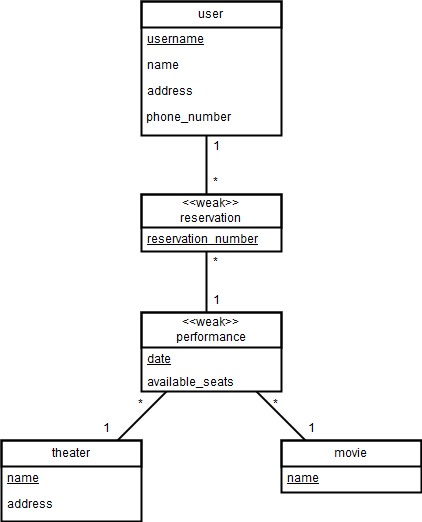

The diagram above was exported from draw.io. Its source (the exported page's mxGraphModel, read from the mxfile embedded in the PNG):
<mxGraphModel dx="1430" dy="766" grid="1" gridSize="10" guides="1" tooltips="1" connect="1" arrows="1" fold="1" page="1" pageScale="1" pageWidth="850" pageHeight="1100" background="#ffffff" math="0" shadow="0">
  <root>
    <mxCell id="0" />
    <mxCell id="1" parent="0" />
    <mxCell id="2" value="" style="line;strokeWidth=2;direction=east;html=1;fillColor=#FFFF33;gradientColor=#FFFF33;rotation=45;" vertex="1" parent="1">
      <mxGeometry x="530" y="540" width="160" height="10" as="geometry" />
    </mxCell>
    <mxCell id="3" value="" style="line;strokeWidth=2;direction=north;html=1;fillColor=#FFFF33;gradientColor=#FFFF33;rotation=45;" vertex="1" parent="1">
      <mxGeometry x="480" y="470" width="10" height="160" as="geometry" />
    </mxCell>
    <mxCell id="4" value="" style="line;strokeWidth=2;direction=south;html=1;fillColor=#FFFF33;gradientColor=#FFFF33;" vertex="1" parent="1">
      <mxGeometry x="540" y="333" width="10" height="160" as="geometry" />
    </mxCell>
    <mxCell id="5" value="" style="line;strokeWidth=2;direction=south;html=1;fillColor=#FFFF33;gradientColor=#FFFF33;" vertex="1" parent="1">
      <mxGeometry x="540" y="207" width="10" height="160" as="geometry" />
    </mxCell>
    <mxCell id="6" value="user" style="swimlane;html=1;fontStyle=0;childLayout=stackLayout;horizontal=1;startSize=26;fillColor=none;horizontalStack=0;resizeParent=1;resizeLast=0;collapsible=1;marginBottom=0;swimlaneFillColor=#ffffff;strokeColor=#000000;strokeWidth=2;verticalAlign=middle;" vertex="1" parent="1">
      <mxGeometry x="480" y="140" width="140" height="134" as="geometry" />
    </mxCell>
    <mxCell id="7" value="&lt;u&gt;username&lt;/u&gt;" style="text;html=1;strokeColor=none;fillColor=none;align=left;verticalAlign=top;spacingLeft=4;spacingRight=4;whiteSpace=wrap;overflow=hidden;rotatable=0;points=[[0,0.5],[1,0.5]];portConstraint=eastwest;" vertex="1" parent="6">
      <mxGeometry y="26" width="140" height="26" as="geometry" />
    </mxCell>
    <mxCell id="8" value="name" style="text;html=1;strokeColor=none;fillColor=none;align=left;verticalAlign=top;spacingLeft=4;spacingRight=4;whiteSpace=wrap;overflow=hidden;rotatable=0;points=[[0,0.5],[1,0.5]];portConstraint=eastwest;" vertex="1" parent="6">
      <mxGeometry y="52" width="140" height="26" as="geometry" />
    </mxCell>
    <mxCell id="9" value="address" style="text;html=1;strokeColor=none;fillColor=none;align=left;verticalAlign=top;spacingLeft=4;spacingRight=4;whiteSpace=wrap;overflow=hidden;rotatable=0;points=[[0,0.5],[1,0.5]];portConstraint=eastwest;" vertex="1" parent="6">
      <mxGeometry y="78" width="140" height="26" as="geometry" />
    </mxCell>
    <mxCell id="10" value="&amp;nbsp;phone_number" style="text;html=1;" vertex="1" parent="6">
      <mxGeometry y="104" width="140" height="30" as="geometry" />
    </mxCell>
    <mxCell id="11" value="&amp;lt;&amp;lt;weak&amp;gt;&amp;gt;&lt;br&gt;reservation&lt;br&gt;" style="swimlane;html=1;fontStyle=0;childLayout=stackLayout;horizontal=1;startSize=33;fillColor=none;horizontalStack=0;resizeParent=1;resizeLast=0;collapsible=1;marginBottom=0;swimlaneFillColor=#ffffff;strokeColor=#000000;strokeWidth=2;" vertex="1" parent="1">
      <mxGeometry x="480" y="333" width="140" height="57" as="geometry">
        <mxRectangle x="10" y="120" width="90" height="30" as="alternateBounds" />
      </mxGeometry>
    </mxCell>
    <mxCell id="12" value="&lt;u&gt;reservation_number&lt;/u&gt;" style="text;html=1;strokeColor=none;fillColor=none;align=left;verticalAlign=top;spacingLeft=4;spacingRight=4;whiteSpace=wrap;overflow=hidden;rotatable=0;points=[[0,0.5],[1,0.5]];portConstraint=eastwest;" vertex="1" parent="11">
      <mxGeometry y="33" width="140" height="24" as="geometry" />
    </mxCell>
    <mxCell id="13" value="&amp;lt;&amp;lt;weak&amp;gt;&amp;gt;&lt;br&gt;performance&lt;br&gt;" style="swimlane;html=1;fontStyle=0;childLayout=stackLayout;horizontal=1;startSize=35;fillColor=none;horizontalStack=0;resizeParent=1;resizeLast=0;collapsible=1;marginBottom=0;swimlaneFillColor=#ffffff;strokeColor=#000000;strokeWidth=2;" vertex="1" parent="1">
      <mxGeometry x="480" y="451" width="140" height="79" as="geometry" />
    </mxCell>
    <mxCell id="14" value="&lt;u&gt;date&lt;br&gt;&lt;/u&gt;" style="text;html=1;strokeColor=none;fillColor=none;align=left;verticalAlign=top;spacingLeft=4;spacingRight=4;whiteSpace=wrap;overflow=hidden;rotatable=0;points=[[0,0.5],[1,0.5]];portConstraint=eastwest;" vertex="1" parent="13">
      <mxGeometry y="35" width="140" height="25" as="geometry" />
    </mxCell>
    <mxCell id="15" value="theater" style="swimlane;html=1;fontStyle=0;childLayout=stackLayout;horizontal=1;startSize=26;fillColor=none;horizontalStack=0;resizeParent=1;resizeLast=0;collapsible=1;marginBottom=0;swimlaneFillColor=#ffffff;strokeColor=#000000;strokeWidth=2;" vertex="1" parent="1">
      <mxGeometry x="340" y="579" width="140" height="81" as="geometry" />
    </mxCell>
    <mxCell id="16" value="&lt;u&gt;name&lt;/u&gt;" style="text;html=1;strokeColor=none;fillColor=none;align=left;verticalAlign=top;spacingLeft=4;spacingRight=4;whiteSpace=wrap;overflow=hidden;rotatable=0;points=[[0,0.5],[1,0.5]];portConstraint=eastwest;" vertex="1" parent="15">
      <mxGeometry y="26" width="140" height="26" as="geometry" />
    </mxCell>
    <mxCell id="17" value="address" style="text;html=1;strokeColor=none;fillColor=none;align=left;verticalAlign=top;spacingLeft=4;spacingRight=4;whiteSpace=wrap;overflow=hidden;rotatable=0;points=[[0,0.5],[1,0.5]];portConstraint=eastwest;" vertex="1" parent="15">
      <mxGeometry y="52" width="140" height="26" as="geometry" />
    </mxCell>
    <mxCell id="18" value="movie" style="swimlane;html=1;fontStyle=0;childLayout=stackLayout;horizontal=1;startSize=26;fillColor=none;horizontalStack=0;resizeParent=1;resizeLast=0;collapsible=1;marginBottom=0;swimlaneFillColor=#ffffff;strokeColor=#000000;strokeWidth=2;" vertex="1" parent="1">
      <mxGeometry x="620" y="579" width="140" height="52" as="geometry" />
    </mxCell>
    <mxCell id="19" value="&lt;u&gt;name&lt;/u&gt;" style="text;html=1;strokeColor=none;fillColor=none;align=left;verticalAlign=top;spacingLeft=4;spacingRight=4;whiteSpace=wrap;overflow=hidden;rotatable=0;points=[[0,0.5],[1,0.5]];portConstraint=eastwest;" vertex="1" parent="18">
      <mxGeometry y="26" width="140" height="26" as="geometry" />
    </mxCell>
    <mxCell id="20" value="1" style="text;html=1;resizable=0;points=[];autosize=1;align=left;verticalAlign=top;spacingTop=-4;" vertex="1" parent="1">
      <mxGeometry x="550" y="277" width="20" height="20" as="geometry" />
    </mxCell>
    <mxCell id="21" value="*" style="text;html=1;resizable=0;points=[];autosize=1;align=left;verticalAlign=top;spacingTop=-4;" vertex="1" parent="1">
      <mxGeometry x="550" y="313" width="20" height="20" as="geometry" />
    </mxCell>
    <mxCell id="22" value="*" style="text;html=1;resizable=0;points=[];autosize=1;align=left;verticalAlign=top;spacingTop=-4;" vertex="1" parent="1">
      <mxGeometry x="550" y="393" width="20" height="20" as="geometry" />
    </mxCell>
    <mxCell id="23" value="1" style="text;html=1;resizable=0;points=[];autosize=1;align=left;verticalAlign=top;spacingTop=-4;" vertex="1" parent="1">
      <mxGeometry x="550" y="431" width="20" height="20" as="geometry" />
    </mxCell>
    <mxCell id="24" value="1" style="text;html=1;resizable=0;points=[];autosize=1;align=left;verticalAlign=top;spacingTop=-4;" vertex="1" parent="1">
      <mxGeometry x="645" y="559" width="20" height="20" as="geometry" />
    </mxCell>
    <mxCell id="25" value="*" style="text;html=1;resizable=0;points=[];autosize=1;align=left;verticalAlign=top;spacingTop=-4;" vertex="1" parent="1">
      <mxGeometry x="610" y="535" width="20" height="20" as="geometry" />
    </mxCell>
    <mxCell id="26" value="1" style="text;html=1;resizable=0;points=[];autosize=1;align=left;verticalAlign=top;spacingTop=-4;" vertex="1" parent="1">
      <mxGeometry x="440" y="559" width="20" height="20" as="geometry" />
    </mxCell>
    <mxCell id="27" value="*" style="text;html=1;resizable=0;points=[];autosize=1;align=left;verticalAlign=top;spacingTop=-4;" vertex="1" parent="1">
      <mxGeometry x="475" y="535" width="20" height="20" as="geometry" />
    </mxCell>
    <mxCell id="28" value="available_seats" style="text;html=1;strokeColor=none;fillColor=none;align=left;verticalAlign=top;spacingLeft=4;spacingRight=4;whiteSpace=wrap;overflow=hidden;rotatable=0;points=[[0,0.5],[1,0.5]];portConstraint=eastwest;" vertex="1" parent="1">
      <mxGeometry x="480" y="509" width="140" height="21" as="geometry" />
    </mxCell>
  </root>
</mxGraphModel>